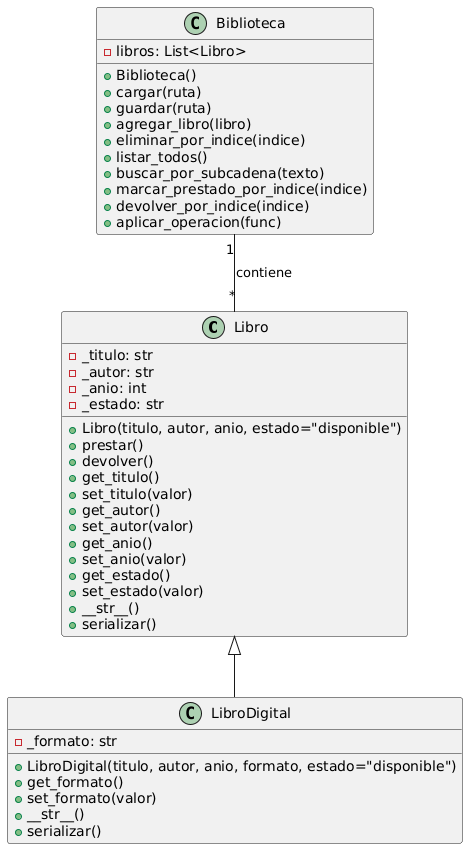

The diagram above was rendered by PlantUML. Its source (embedded in the PNG):
@startuml
' Diagrama de clases - Gestor de Biblioteca

class Libro {
  - _titulo: str
  - _autor: str
  - _anio: int
  - _estado: str
  + Libro(titulo, autor, anio, estado="disponible")
  + prestar()
  + devolver()
  + get_titulo()
  + set_titulo(valor)
  + get_autor()
  + set_autor(valor)
  + get_anio()
  + set_anio(valor)
  + get_estado()
  + set_estado(valor)
  + __str__()
  + serializar()
}

class LibroDigital {
  - _formato: str
  + LibroDigital(titulo, autor, anio, formato, estado="disponible")
  + get_formato()
  + set_formato(valor)
  + __str__() 
  + serializar()
}

class Biblioteca {
  - libros: List<Libro>
  + Biblioteca()
  + cargar(ruta)
  + guardar(ruta)
  + agregar_libro(libro)
  + eliminar_por_indice(indice)
  + listar_todos()
  + buscar_por_subcadena(texto)
  + marcar_prestado_por_indice(indice)
  + devolver_por_indice(indice)
  + aplicar_operacion(func)
}

' relaciones
Biblioteca "1" -- "*" Libro : contiene
Libro <|-- LibroDigital
@enduml